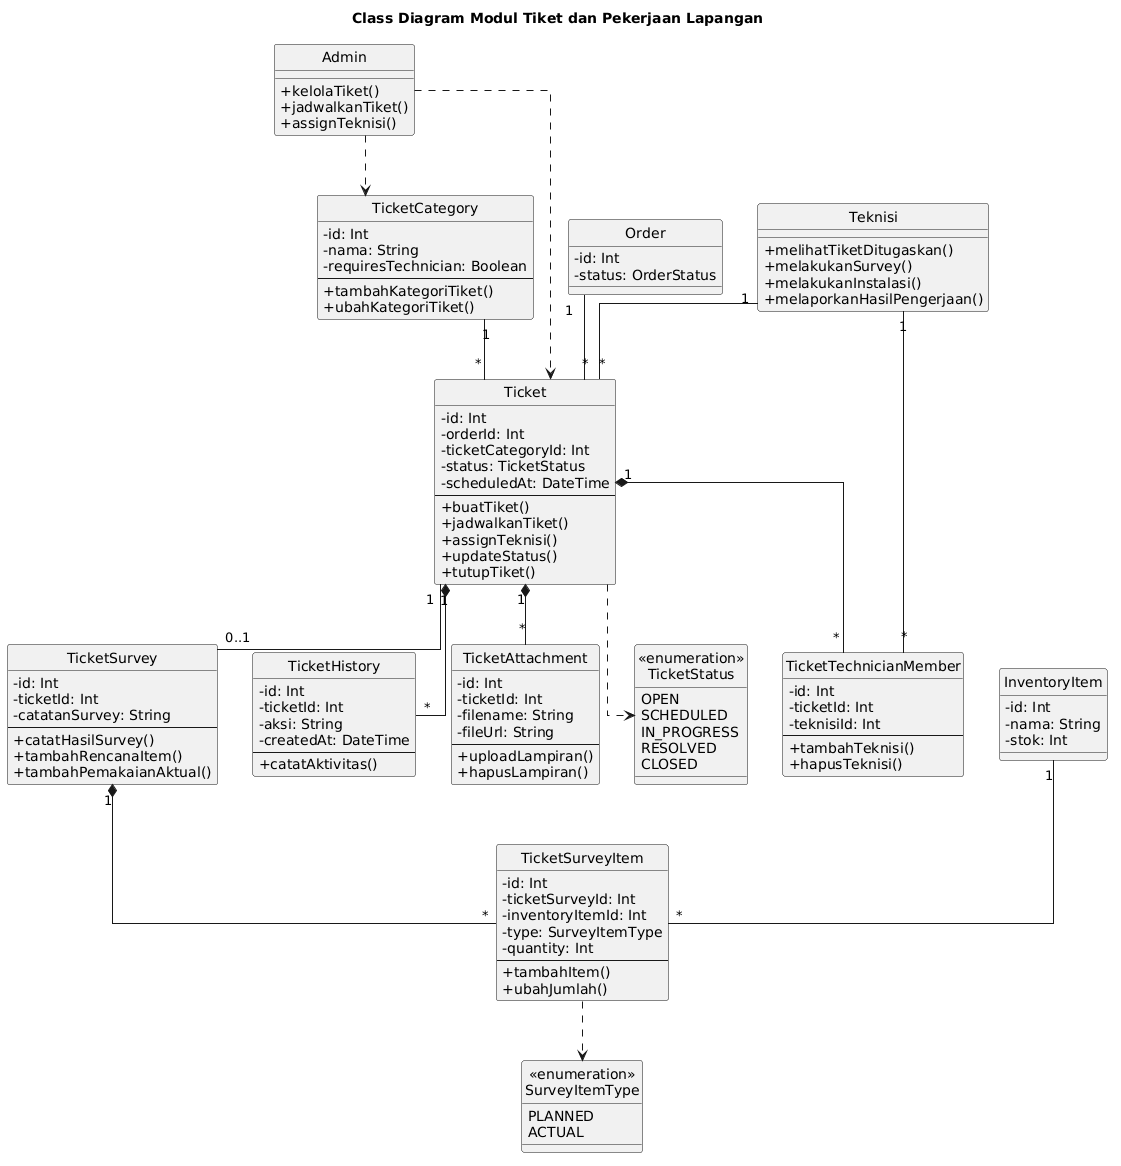

The diagram above was rendered by PlantUML. Its source (embedded in the PNG):
@startuml
title Class Diagram Modul Tiket dan Pekerjaan Lapangan

skinparam classAttributeIconSize 0
skinparam linetype ortho
skinparam shadowing false
hide circle

class Admin {
  + kelolaTiket()
  + jadwalkanTiket()
  + assignTeknisi()
}

class Teknisi {
  + melihatTiketDitugaskan()
  + melakukanSurvey()
  + melakukanInstalasi()
  + melaporkanHasilPengerjaan()
}

class Order {
  - id: Int
  - status: OrderStatus
}

class Ticket {
  - id: Int
  - orderId: Int
  - ticketCategoryId: Int
  - status: TicketStatus
  - scheduledAt: DateTime
  --
  + buatTiket()
  + jadwalkanTiket()
  + assignTeknisi()
  + updateStatus()
  + tutupTiket()
}

class TicketCategory {
  - id: Int
  - nama: String
  - requiresTechnician: Boolean
  --
  + tambahKategoriTiket()
  + ubahKategoriTiket()
}

class TicketSurvey {
  - id: Int
  - ticketId: Int
  - catatanSurvey: String
  --
  + catatHasilSurvey()
  + tambahRencanaItem()
  + tambahPemakaianAktual()
}

class TicketSurveyItem {
  - id: Int
  - ticketSurveyId: Int
  - inventoryItemId: Int
  - type: SurveyItemType
  - quantity: Int
  --
  + tambahItem()
  + ubahJumlah()
}

class TicketHistory {
  - id: Int
  - ticketId: Int
  - aksi: String
  - createdAt: DateTime
  --
  + catatAktivitas()
}

class TicketAttachment {
  - id: Int
  - ticketId: Int
  - filename: String
  - fileUrl: String
  --
  + uploadLampiran()
  + hapusLampiran()
}

class TicketTechnicianMember {
  - id: Int
  - ticketId: Int
  - teknisiId: Int
  --
  + tambahTeknisi()
  + hapusTeknisi()
}

class InventoryItem {
  - id: Int
  - nama: String
  - stok: Int
}

class "«enumeration»\nTicketStatus" as TicketStatus {
  OPEN
  SCHEDULED
  IN_PROGRESS
  RESOLVED
  CLOSED
}

class "«enumeration»\nSurveyItemType" as SurveyItemType {
  PLANNED
  ACTUAL
}

Order "1" -- "*" Ticket
TicketCategory "1" -- "*" Ticket
Ticket "1" -- "0..1" TicketSurvey
Ticket "1" *-- "*" TicketHistory
Ticket "1" *-- "*" TicketAttachment
Ticket "1" *-- "*" TicketTechnicianMember
TicketSurvey "1" *-- "*" TicketSurveyItem
InventoryItem "1" -- "*" TicketSurveyItem

Teknisi "1" -- "*" Ticket
Teknisi "1" -- "*" TicketTechnicianMember
Ticket ..> TicketStatus
TicketSurveyItem ..> SurveyItemType

Admin ..> Ticket
Admin ..> TicketCategory
@enduml